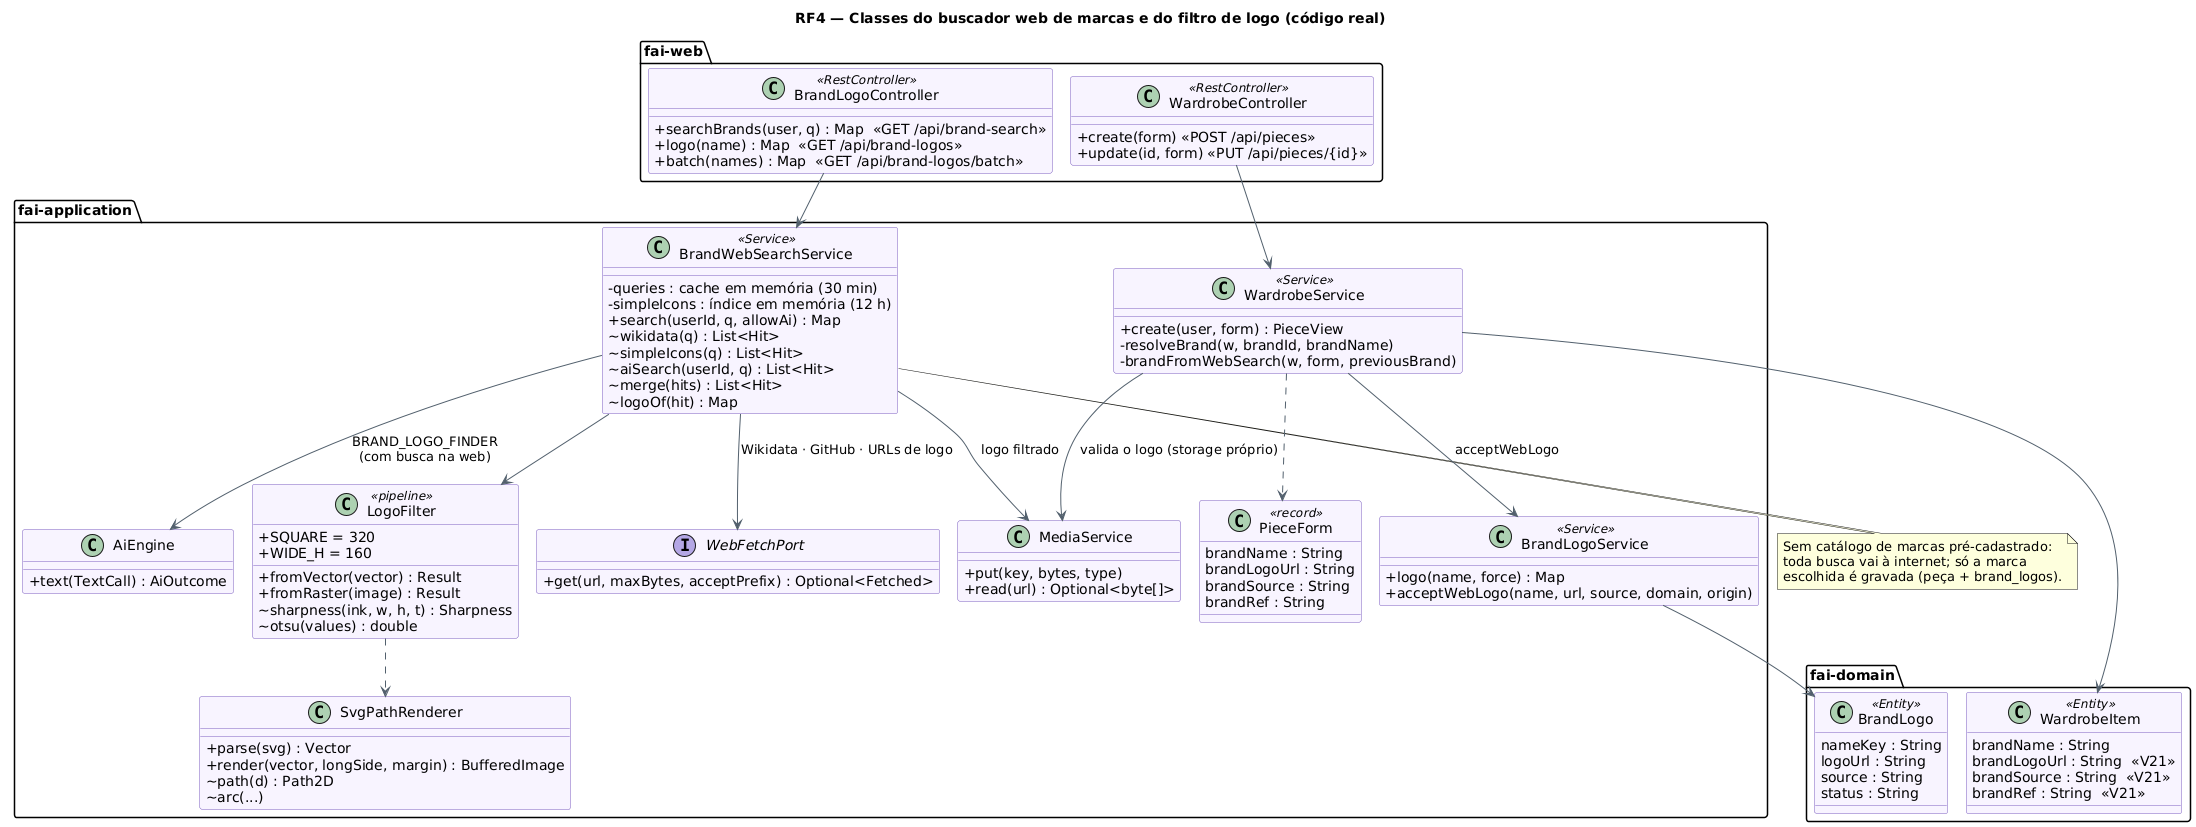

The diagram above was rendered by PlantUML. Its source (embedded in the PNG):
@startuml RF4_Classes_Buscador_Marcas
!pragma layout smetana
title RF4 — Classes do buscador web de marcas e do filtro de logo (código real)
skinparam backgroundColor #FFFFFF
skinparam shadowing false
skinparam classAttributeIconSize 0
skinparam class {
  BackgroundColor #F8F4FF
  BorderColor #7C5FC0
  ArrowColor #52606D
}
package "fai-web" {
  class BrandLogoController <<RestController>> {
    +searchBrands(user, q) : Map  «GET /api/brand-search»
    +logo(name) : Map  «GET /api/brand-logos»
    +batch(names) : Map  «GET /api/brand-logos/batch»
  }
  class WardrobeController <<RestController>> {
    +create(form) «POST /api/pieces»
    +update(id, form) «PUT /api/pieces/{id}»
  }
}
package "fai-application" {
  class BrandWebSearchService <<Service>> {
    -queries : cache em memória (30 min)
    -simpleIcons : índice em memória (12 h)
    +search(userId, q, allowAi) : Map
    ~wikidata(q) : List<Hit>
    ~simpleIcons(q) : List<Hit>
    ~aiSearch(userId, q) : List<Hit>
    ~merge(hits) : List<Hit>
    ~logoOf(hit) : Map
  }
  class LogoFilter <<pipeline>> {
    +SQUARE = 320
    +WIDE_H = 160
    +fromVector(vector) : Result
    +fromRaster(image) : Result
    ~sharpness(ink, w, h, t) : Sharpness
    ~otsu(values) : double
  }
  class SvgPathRenderer {
    +parse(svg) : Vector
    +render(vector, longSide, margin) : BufferedImage
    ~path(d) : Path2D
    ~arc(...)
  }
  class BrandLogoService <<Service>> {
    +logo(name, force) : Map
    +acceptWebLogo(name, url, source, domain, origin)
  }
  class WardrobeService <<Service>> {
    +create(user, form) : PieceView
    -resolveBrand(w, brandId, brandName)
    -brandFromWebSearch(w, form, previousBrand)
  }
  class "PieceForm" as PieceForm <<record>> {
    brandName : String
    brandLogoUrl : String
    brandSource : String
    brandRef : String
  }
  interface WebFetchPort {
    +get(url, maxBytes, acceptPrefix) : Optional<Fetched>
  }
  class MediaService {
    +put(key, bytes, type)
    +read(url) : Optional<byte[]>
  }
  class AiEngine {
    +text(TextCall) : AiOutcome
  }
}
package "fai-domain" {
  class WardrobeItem <<Entity>> {
    brandName : String
    brandLogoUrl : String  «V21»
    brandSource : String  «V21»
    brandRef : String  «V21»
  }
  class BrandLogo <<Entity>> {
    nameKey : String
    logoUrl : String
    source : String
    status : String
  }
}
BrandLogoController --> BrandWebSearchService
WardrobeController --> WardrobeService
WardrobeService ..> PieceForm
BrandWebSearchService --> WebFetchPort : Wikidata · GitHub · URLs de logo
BrandWebSearchService --> AiEngine : BRAND_LOGO_FINDER\n(com busca na web)
BrandWebSearchService --> LogoFilter
LogoFilter ..> SvgPathRenderer
BrandWebSearchService --> MediaService : logo filtrado
WardrobeService --> MediaService : valida o logo (storage próprio)
WardrobeService --> BrandLogoService : acceptWebLogo
BrandLogoService --> BrandLogo
WardrobeService --> WardrobeItem
note bottom of BrandWebSearchService
  Sem catálogo de marcas pré-cadastrado:
  toda busca vai à internet; só a marca
  escolhida é gravada (peça + brand_logos).
end note
@enduml